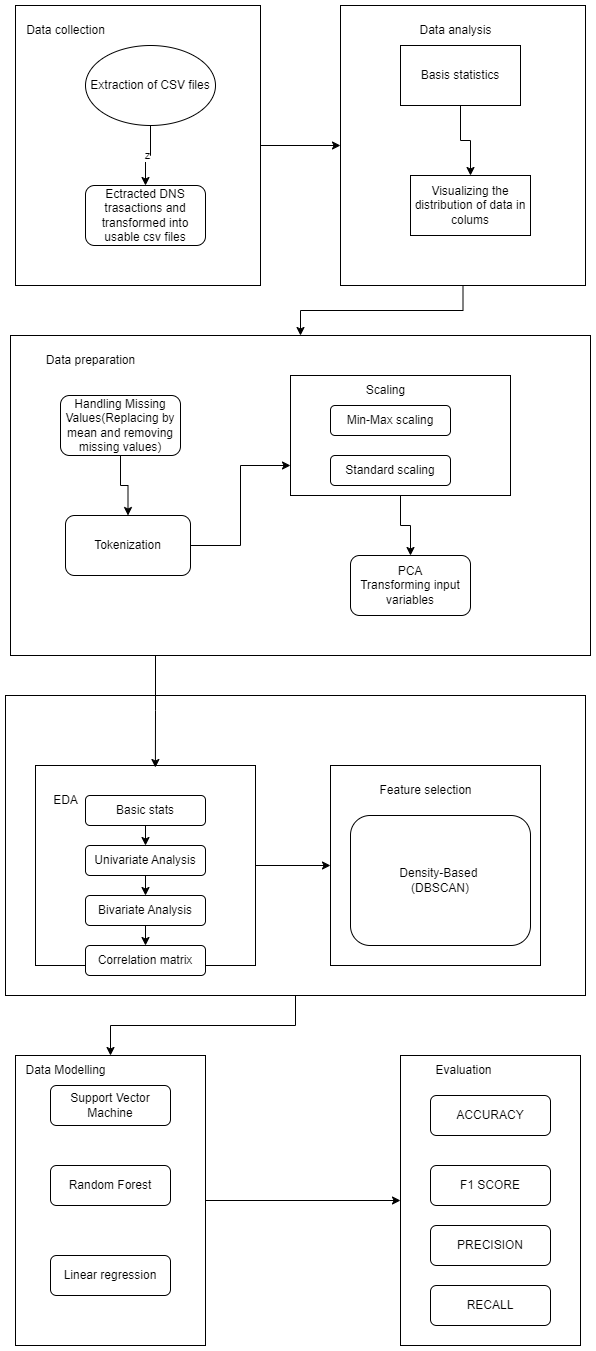

The diagram above was exported from draw.io. Its source (the exported page's mxGraphModel, read from the mxfile embedded in the PNG):
<mxGraphModel dx="1120" dy="1526" grid="1" gridSize="10" guides="1" tooltips="1" connect="1" arrows="1" fold="1" page="1" pageScale="1" pageWidth="1700" pageHeight="1100" math="0" shadow="0">
  <root>
    <mxCell id="0" />
    <mxCell id="1" parent="0" />
    <mxCell id="as-eJuDKFGB-yUQzZdi8-20" value="" style="edgeStyle=orthogonalEdgeStyle;rounded=0;orthogonalLoop=1;jettySize=auto;html=1;" parent="1" source="as-eJuDKFGB-yUQzZdi8-4" target="as-eJuDKFGB-yUQzZdi8-19" edge="1">
      <mxGeometry relative="1" as="geometry" />
    </mxCell>
    <mxCell id="as-eJuDKFGB-yUQzZdi8-4" value="" style="whiteSpace=wrap;html=1;" parent="1" vertex="1">
      <mxGeometry x="345" y="-450" width="245" height="280" as="geometry" />
    </mxCell>
    <mxCell id="as-eJuDKFGB-yUQzZdi8-13" value="z" style="edgeStyle=orthogonalEdgeStyle;rounded=0;orthogonalLoop=1;jettySize=auto;html=1;entryX=0.5;entryY=0;entryDx=0;entryDy=0;" parent="1" source="as-eJuDKFGB-yUQzZdi8-5" target="as-eJuDKFGB-yUQzZdi8-8" edge="1">
      <mxGeometry relative="1" as="geometry" />
    </mxCell>
    <mxCell id="as-eJuDKFGB-yUQzZdi8-5" value="Extraction of CSV files" style="ellipse;whiteSpace=wrap;html=1;" parent="1" vertex="1">
      <mxGeometry x="415" y="-410" width="130" height="80" as="geometry" />
    </mxCell>
    <mxCell id="as-eJuDKFGB-yUQzZdi8-8" value="Ectracted DNS trasactions and transformed into usable csv files" style="rounded=1;whiteSpace=wrap;html=1;" parent="1" vertex="1">
      <mxGeometry x="415" y="-270" width="120" height="60" as="geometry" />
    </mxCell>
    <mxCell id="as-eJuDKFGB-yUQzZdi8-9" style="edgeStyle=orthogonalEdgeStyle;rounded=0;orthogonalLoop=1;jettySize=auto;html=1;exitX=0.5;exitY=1;exitDx=0;exitDy=0;" parent="1" source="as-eJuDKFGB-yUQzZdi8-8" target="as-eJuDKFGB-yUQzZdi8-8" edge="1">
      <mxGeometry relative="1" as="geometry" />
    </mxCell>
    <mxCell id="as-eJuDKFGB-yUQzZdi8-11" value="Data collection" style="text;html=1;align=center;verticalAlign=middle;resizable=0;points=[];autosize=1;strokeColor=none;fillColor=none;" parent="1" vertex="1">
      <mxGeometry x="345" y="-440" width="100" height="30" as="geometry" />
    </mxCell>
    <mxCell id="as-eJuDKFGB-yUQzZdi8-14" style="edgeStyle=orthogonalEdgeStyle;rounded=0;orthogonalLoop=1;jettySize=auto;html=1;exitX=0.5;exitY=1;exitDx=0;exitDy=0;" parent="1" source="as-eJuDKFGB-yUQzZdi8-4" target="as-eJuDKFGB-yUQzZdi8-4" edge="1">
      <mxGeometry relative="1" as="geometry" />
    </mxCell>
    <mxCell id="as-eJuDKFGB-yUQzZdi8-31" value="" style="edgeStyle=orthogonalEdgeStyle;rounded=0;orthogonalLoop=1;jettySize=auto;html=1;" parent="1" source="as-eJuDKFGB-yUQzZdi8-19" target="as-eJuDKFGB-yUQzZdi8-30" edge="1">
      <mxGeometry relative="1" as="geometry" />
    </mxCell>
    <mxCell id="as-eJuDKFGB-yUQzZdi8-19" value="" style="whiteSpace=wrap;html=1;" parent="1" vertex="1">
      <mxGeometry x="670" y="-450" width="245" height="280" as="geometry" />
    </mxCell>
    <mxCell id="as-eJuDKFGB-yUQzZdi8-23" style="edgeStyle=orthogonalEdgeStyle;rounded=0;orthogonalLoop=1;jettySize=auto;html=1;exitX=0.5;exitY=1;exitDx=0;exitDy=0;entryX=0.5;entryY=0;entryDx=0;entryDy=0;" parent="1" source="as-eJuDKFGB-yUQzZdi8-21" target="as-eJuDKFGB-yUQzZdi8-22" edge="1">
      <mxGeometry relative="1" as="geometry" />
    </mxCell>
    <mxCell id="as-eJuDKFGB-yUQzZdi8-21" value="Basis statistics" style="whiteSpace=wrap;html=1;" parent="1" vertex="1">
      <mxGeometry x="730" y="-410" width="120" height="60" as="geometry" />
    </mxCell>
    <mxCell id="as-eJuDKFGB-yUQzZdi8-22" value="Visualizing the distribution of data in colums" style="whiteSpace=wrap;html=1;" parent="1" vertex="1">
      <mxGeometry x="740" y="-280" width="120" height="60" as="geometry" />
    </mxCell>
    <mxCell id="as-eJuDKFGB-yUQzZdi8-25" value="Data analysis" style="text;html=1;align=center;verticalAlign=middle;resizable=0;points=[];autosize=1;strokeColor=none;fillColor=none;" parent="1" vertex="1">
      <mxGeometry x="735" y="-440" width="100" height="30" as="geometry" />
    </mxCell>
    <mxCell id="as-eJuDKFGB-yUQzZdi8-30" value="" style="whiteSpace=wrap;html=1;" parent="1" vertex="1">
      <mxGeometry x="340" y="-120" width="580" height="320" as="geometry" />
    </mxCell>
    <mxCell id="as-eJuDKFGB-yUQzZdi8-40" value="" style="edgeStyle=orthogonalEdgeStyle;rounded=0;orthogonalLoop=1;jettySize=auto;html=1;" parent="1" source="as-eJuDKFGB-yUQzZdi8-32" target="as-eJuDKFGB-yUQzZdi8-34" edge="1">
      <mxGeometry relative="1" as="geometry" />
    </mxCell>
    <mxCell id="as-eJuDKFGB-yUQzZdi8-32" value="Handling Missing Values(Replacing by mean and removing missing values)" style="rounded=1;whiteSpace=wrap;html=1;" parent="1" vertex="1">
      <mxGeometry x="390" y="-60" width="120" height="60" as="geometry" />
    </mxCell>
    <mxCell id="as-eJuDKFGB-yUQzZdi8-33" value="Data preparation" style="text;html=1;align=center;verticalAlign=middle;resizable=0;points=[];autosize=1;strokeColor=none;fillColor=none;" parent="1" vertex="1">
      <mxGeometry x="365" y="-110" width="110" height="30" as="geometry" />
    </mxCell>
    <mxCell id="as-eJuDKFGB-yUQzZdi8-41" style="edgeStyle=orthogonalEdgeStyle;rounded=0;orthogonalLoop=1;jettySize=auto;html=1;exitX=1;exitY=0.5;exitDx=0;exitDy=0;entryX=0;entryY=0.75;entryDx=0;entryDy=0;" parent="1" source="as-eJuDKFGB-yUQzZdi8-34" target="as-eJuDKFGB-yUQzZdi8-35" edge="1">
      <mxGeometry relative="1" as="geometry" />
    </mxCell>
    <mxCell id="as-eJuDKFGB-yUQzZdi8-34" value="Tokenization" style="rounded=1;whiteSpace=wrap;html=1;" parent="1" vertex="1">
      <mxGeometry x="395" y="60" width="125" height="60" as="geometry" />
    </mxCell>
    <mxCell id="as-eJuDKFGB-yUQzZdi8-42" value="" style="edgeStyle=orthogonalEdgeStyle;rounded=0;orthogonalLoop=1;jettySize=auto;html=1;" parent="1" source="as-eJuDKFGB-yUQzZdi8-35" target="as-eJuDKFGB-yUQzZdi8-39" edge="1">
      <mxGeometry relative="1" as="geometry" />
    </mxCell>
    <mxCell id="as-eJuDKFGB-yUQzZdi8-35" value="" style="whiteSpace=wrap;html=1;" parent="1" vertex="1">
      <mxGeometry x="620" y="-80" width="220" height="120" as="geometry" />
    </mxCell>
    <mxCell id="as-eJuDKFGB-yUQzZdi8-36" value="Min-Max scaling" style="rounded=1;whiteSpace=wrap;html=1;" parent="1" vertex="1">
      <mxGeometry x="660" y="-50" width="120" height="30" as="geometry" />
    </mxCell>
    <mxCell id="as-eJuDKFGB-yUQzZdi8-37" value="Standard scaling" style="rounded=1;whiteSpace=wrap;html=1;" parent="1" vertex="1">
      <mxGeometry x="660" width="120" height="30" as="geometry" />
    </mxCell>
    <mxCell id="as-eJuDKFGB-yUQzZdi8-38" value="Scaling" style="text;html=1;align=center;verticalAlign=middle;resizable=0;points=[];autosize=1;strokeColor=none;fillColor=none;" parent="1" vertex="1">
      <mxGeometry x="685" y="-80" width="60" height="30" as="geometry" />
    </mxCell>
    <mxCell id="as-eJuDKFGB-yUQzZdi8-39" value="PCA&lt;div&gt;Transforming input variables&lt;/div&gt;" style="rounded=1;whiteSpace=wrap;html=1;" parent="1" vertex="1">
      <mxGeometry x="680" y="100" width="120" height="60" as="geometry" />
    </mxCell>
    <mxCell id="as-eJuDKFGB-yUQzZdi8-66" style="edgeStyle=orthogonalEdgeStyle;rounded=0;orthogonalLoop=1;jettySize=auto;html=1;exitX=0.5;exitY=1;exitDx=0;exitDy=0;entryX=0.5;entryY=0;entryDx=0;entryDy=0;" parent="1" source="as-eJuDKFGB-yUQzZdi8-43" target="as-eJuDKFGB-yUQzZdi8-63" edge="1">
      <mxGeometry relative="1" as="geometry" />
    </mxCell>
    <mxCell id="as-eJuDKFGB-yUQzZdi8-43" value="" style="whiteSpace=wrap;html=1;" parent="1" vertex="1">
      <mxGeometry x="335" y="240" width="580" height="300" as="geometry" />
    </mxCell>
    <mxCell id="as-eJuDKFGB-yUQzZdi8-46" style="edgeStyle=orthogonalEdgeStyle;rounded=0;orthogonalLoop=1;jettySize=auto;html=1;exitX=1;exitY=0.5;exitDx=0;exitDy=0;entryX=0;entryY=0.5;entryDx=0;entryDy=0;" parent="1" source="as-eJuDKFGB-yUQzZdi8-44" target="as-eJuDKFGB-yUQzZdi8-45" edge="1">
      <mxGeometry relative="1" as="geometry" />
    </mxCell>
    <mxCell id="as-eJuDKFGB-yUQzZdi8-44" value="" style="whiteSpace=wrap;html=1;" parent="1" vertex="1">
      <mxGeometry x="365" y="310" width="220" height="200" as="geometry" />
    </mxCell>
    <mxCell id="as-eJuDKFGB-yUQzZdi8-45" value="" style="whiteSpace=wrap;html=1;" parent="1" vertex="1">
      <mxGeometry x="660" y="310" width="210" height="200" as="geometry" />
    </mxCell>
    <mxCell id="as-eJuDKFGB-yUQzZdi8-48" style="edgeStyle=orthogonalEdgeStyle;rounded=0;orthogonalLoop=1;jettySize=auto;html=1;exitX=0.25;exitY=1;exitDx=0;exitDy=0;entryX=0.545;entryY=0.01;entryDx=0;entryDy=0;entryPerimeter=0;" parent="1" source="as-eJuDKFGB-yUQzZdi8-30" target="as-eJuDKFGB-yUQzZdi8-44" edge="1">
      <mxGeometry relative="1" as="geometry" />
    </mxCell>
    <mxCell id="as-eJuDKFGB-yUQzZdi8-49" value="EDA" style="text;html=1;align=center;verticalAlign=middle;resizable=0;points=[];autosize=1;strokeColor=none;fillColor=none;" parent="1" vertex="1">
      <mxGeometry x="370" y="330" width="50" height="30" as="geometry" />
    </mxCell>
    <mxCell id="as-eJuDKFGB-yUQzZdi8-54" style="edgeStyle=orthogonalEdgeStyle;rounded=0;orthogonalLoop=1;jettySize=auto;html=1;exitX=0.5;exitY=1;exitDx=0;exitDy=0;entryX=0.5;entryY=0;entryDx=0;entryDy=0;" parent="1" source="as-eJuDKFGB-yUQzZdi8-50" target="as-eJuDKFGB-yUQzZdi8-51" edge="1">
      <mxGeometry relative="1" as="geometry" />
    </mxCell>
    <mxCell id="as-eJuDKFGB-yUQzZdi8-50" value="Basic stats" style="rounded=1;whiteSpace=wrap;html=1;" parent="1" vertex="1">
      <mxGeometry x="415" y="340" width="120" height="30" as="geometry" />
    </mxCell>
    <mxCell id="as-eJuDKFGB-yUQzZdi8-55" style="edgeStyle=orthogonalEdgeStyle;rounded=0;orthogonalLoop=1;jettySize=auto;html=1;exitX=0.5;exitY=1;exitDx=0;exitDy=0;entryX=0.5;entryY=0;entryDx=0;entryDy=0;" parent="1" source="as-eJuDKFGB-yUQzZdi8-51" target="as-eJuDKFGB-yUQzZdi8-52" edge="1">
      <mxGeometry relative="1" as="geometry" />
    </mxCell>
    <mxCell id="as-eJuDKFGB-yUQzZdi8-51" value="Univariate Analysis" style="rounded=1;whiteSpace=wrap;html=1;" parent="1" vertex="1">
      <mxGeometry x="415" y="390" width="120" height="30" as="geometry" />
    </mxCell>
    <mxCell id="as-eJuDKFGB-yUQzZdi8-56" style="edgeStyle=orthogonalEdgeStyle;rounded=0;orthogonalLoop=1;jettySize=auto;html=1;exitX=0.5;exitY=1;exitDx=0;exitDy=0;entryX=0.5;entryY=0;entryDx=0;entryDy=0;" parent="1" source="as-eJuDKFGB-yUQzZdi8-52" target="as-eJuDKFGB-yUQzZdi8-53" edge="1">
      <mxGeometry relative="1" as="geometry" />
    </mxCell>
    <mxCell id="as-eJuDKFGB-yUQzZdi8-52" value="Bivariate Analysis" style="rounded=1;whiteSpace=wrap;html=1;" parent="1" vertex="1">
      <mxGeometry x="415" y="440" width="120" height="30" as="geometry" />
    </mxCell>
    <mxCell id="as-eJuDKFGB-yUQzZdi8-53" value="Correlation matrix" style="rounded=1;whiteSpace=wrap;html=1;" parent="1" vertex="1">
      <mxGeometry x="415" y="490" width="120" height="30" as="geometry" />
    </mxCell>
    <mxCell id="as-eJuDKFGB-yUQzZdi8-58" value="Density-Based&amp;nbsp;&lt;div&gt;(DBSCAN)&lt;/div&gt;" style="rounded=1;whiteSpace=wrap;html=1;" parent="1" vertex="1">
      <mxGeometry x="680" y="360" width="180" height="130" as="geometry" />
    </mxCell>
    <mxCell id="as-eJuDKFGB-yUQzZdi8-61" value="Feature selection" style="text;html=1;align=center;verticalAlign=middle;resizable=0;points=[];autosize=1;strokeColor=none;fillColor=none;" parent="1" vertex="1">
      <mxGeometry x="695" y="320" width="120" height="30" as="geometry" />
    </mxCell>
    <mxCell id="as-eJuDKFGB-yUQzZdi8-65" style="edgeStyle=orthogonalEdgeStyle;rounded=0;orthogonalLoop=1;jettySize=auto;html=1;exitX=1;exitY=0.5;exitDx=0;exitDy=0;entryX=0;entryY=0.5;entryDx=0;entryDy=0;" parent="1" source="as-eJuDKFGB-yUQzZdi8-63" target="as-eJuDKFGB-yUQzZdi8-64" edge="1">
      <mxGeometry relative="1" as="geometry" />
    </mxCell>
    <mxCell id="as-eJuDKFGB-yUQzZdi8-63" value="" style="whiteSpace=wrap;html=1;" parent="1" vertex="1">
      <mxGeometry x="345" y="600" width="190" height="290" as="geometry" />
    </mxCell>
    <mxCell id="as-eJuDKFGB-yUQzZdi8-64" value="" style="whiteSpace=wrap;html=1;" parent="1" vertex="1">
      <mxGeometry x="730" y="600" width="180" height="290" as="geometry" />
    </mxCell>
    <mxCell id="as-eJuDKFGB-yUQzZdi8-67" value="Data Modelling" style="text;html=1;align=center;verticalAlign=middle;resizable=0;points=[];autosize=1;strokeColor=none;fillColor=none;" parent="1" vertex="1">
      <mxGeometry x="345" y="600" width="100" height="30" as="geometry" />
    </mxCell>
    <mxCell id="as-eJuDKFGB-yUQzZdi8-68" value="Evaluation" style="text;html=1;align=center;verticalAlign=middle;resizable=0;points=[];autosize=1;strokeColor=none;fillColor=none;" parent="1" vertex="1">
      <mxGeometry x="752.5" y="600" width="80" height="30" as="geometry" />
    </mxCell>
    <mxCell id="as-eJuDKFGB-yUQzZdi8-69" value="Support Vector Machine" style="rounded=1;whiteSpace=wrap;html=1;" parent="1" vertex="1">
      <mxGeometry x="380" y="630" width="120" height="40" as="geometry" />
    </mxCell>
    <mxCell id="as-eJuDKFGB-yUQzZdi8-70" value="Random Forest" style="rounded=1;whiteSpace=wrap;html=1;" parent="1" vertex="1">
      <mxGeometry x="380" y="710" width="120" height="40" as="geometry" />
    </mxCell>
    <mxCell id="as-eJuDKFGB-yUQzZdi8-71" value="Linear regression" style="rounded=1;whiteSpace=wrap;html=1;" parent="1" vertex="1">
      <mxGeometry x="380" y="800" width="120" height="40" as="geometry" />
    </mxCell>
    <mxCell id="as-eJuDKFGB-yUQzZdi8-73" value="ACCURACY" style="rounded=1;whiteSpace=wrap;html=1;" parent="1" vertex="1">
      <mxGeometry x="760" y="640" width="120" height="40" as="geometry" />
    </mxCell>
    <mxCell id="as-eJuDKFGB-yUQzZdi8-74" value="F1 SCORE" style="rounded=1;whiteSpace=wrap;html=1;" parent="1" vertex="1">
      <mxGeometry x="760" y="710" width="120" height="40" as="geometry" />
    </mxCell>
    <mxCell id="as-eJuDKFGB-yUQzZdi8-75" value="PRECISION" style="rounded=1;whiteSpace=wrap;html=1;" parent="1" vertex="1">
      <mxGeometry x="760" y="770" width="120" height="40" as="geometry" />
    </mxCell>
    <mxCell id="as-eJuDKFGB-yUQzZdi8-76" value="RECALL" style="rounded=1;whiteSpace=wrap;html=1;" parent="1" vertex="1">
      <mxGeometry x="760" y="830" width="120" height="40" as="geometry" />
    </mxCell>
  </root>
</mxGraphModel>